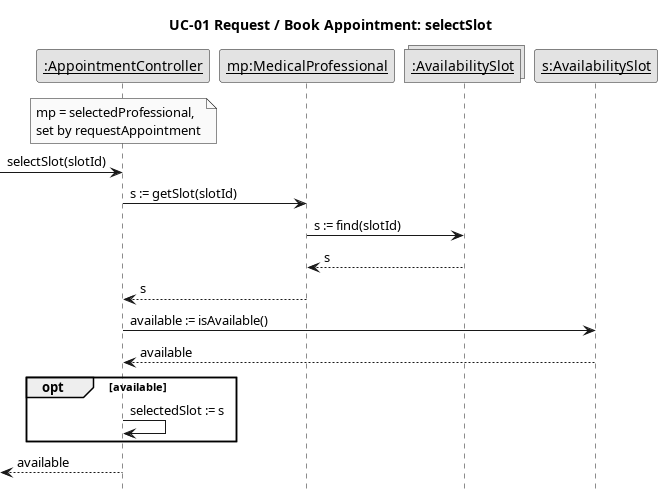

The diagram above was rendered by PlantUML. Its source (embedded in the PNG):
@startuml
skinparam monochrome true
skinparam shadowing false
skinparam defaultFontName Arial
skinparam sequenceMessageAlign left
hide footbox
title UC-01 Request / Book Appointment: selectSlot

participant "<u>:AppointmentController</u>" as Ctrl
participant "<u>mp:MedicalProfessional</u>" as MP
collections "<u>:AvailabilitySlot</u>" as Ss
participant "<u>s:AvailabilitySlot</u>" as S

note over Ctrl : mp = selectedProfessional,\nset by requestAppointment

[-> Ctrl : selectSlot(slotId)
Ctrl -> MP : s := getSlot(slotId)
MP -> Ss : s := find(slotId)
Ss --> MP : s
MP --> Ctrl : s
Ctrl -> S : available := isAvailable()
S --> Ctrl : available
opt available
  Ctrl -> Ctrl : selectedSlot := s
end
[<-- Ctrl : available
@enduml